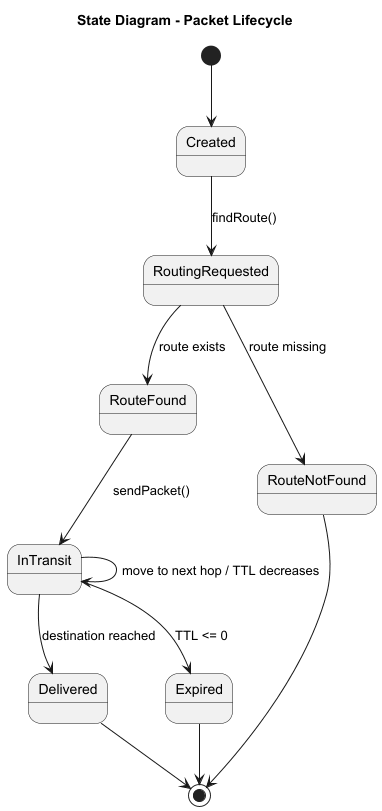

The diagram above was rendered by PlantUML. Its source (embedded in the PNG):
@startuml
title State Diagram - Packet Lifecycle

[*] --> Created

Created --> RoutingRequested : findRoute()
RoutingRequested --> RouteFound : route exists
RoutingRequested --> RouteNotFound : route missing

RouteNotFound --> [*]

RouteFound --> InTransit : sendPacket()

InTransit --> InTransit : move to next hop / TTL decreases
InTransit --> Delivered : destination reached
InTransit --> Expired : TTL <= 0

Delivered --> [*]
Expired --> [*]

@enduml